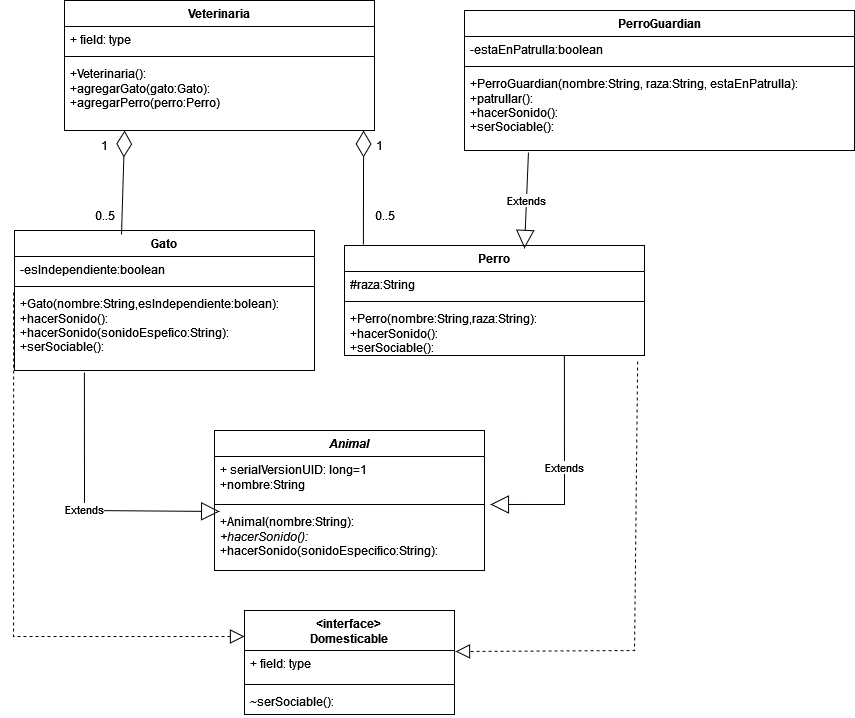

The diagram above was exported from draw.io. Its source (the exported page's mxGraphModel, read from the mxfile embedded in the PNG):
<mxGraphModel dx="1081" dy="2575" grid="1" gridSize="10" guides="1" tooltips="1" connect="1" arrows="1" fold="1" page="1" pageScale="1" pageWidth="850" pageHeight="1100" math="0" shadow="0">
  <root>
    <mxCell id="0" />
    <mxCell id="1" parent="0" />
    <mxCell id="X6drOUNhEZBL5cAgmU9X-1" value="&lt;i&gt;Animal&lt;/i&gt;" style="swimlane;fontStyle=1;align=center;verticalAlign=top;childLayout=stackLayout;horizontal=1;startSize=26;horizontalStack=0;resizeParent=1;resizeParentMax=0;resizeLast=0;collapsible=1;marginBottom=0;whiteSpace=wrap;html=1;" vertex="1" parent="1">
      <mxGeometry x="410" y="-680" width="270" height="140" as="geometry" />
    </mxCell>
    <mxCell id="X6drOUNhEZBL5cAgmU9X-2" value="&lt;div&gt;+ serialVersionUID: long=1&lt;/div&gt;&lt;div&gt;+nombre:String&lt;br&gt;&lt;/div&gt;" style="text;strokeColor=none;fillColor=none;align=left;verticalAlign=top;spacingLeft=4;spacingRight=4;overflow=hidden;rotatable=0;points=[[0,0.5],[1,0.5]];portConstraint=eastwest;whiteSpace=wrap;html=1;" vertex="1" parent="X6drOUNhEZBL5cAgmU9X-1">
      <mxGeometry y="26" width="270" height="44" as="geometry" />
    </mxCell>
    <mxCell id="X6drOUNhEZBL5cAgmU9X-3" value="" style="line;strokeWidth=1;fillColor=none;align=left;verticalAlign=middle;spacingTop=-1;spacingLeft=3;spacingRight=3;rotatable=0;labelPosition=right;points=[];portConstraint=eastwest;strokeColor=inherit;" vertex="1" parent="X6drOUNhEZBL5cAgmU9X-1">
      <mxGeometry y="70" width="270" height="8" as="geometry" />
    </mxCell>
    <mxCell id="X6drOUNhEZBL5cAgmU9X-4" value="&lt;div&gt;+Animal(nombre:String):&lt;/div&gt;&lt;div&gt;&lt;i&gt;+hacerSonido():&lt;/i&gt;&lt;/div&gt;&lt;div&gt;+hacerSonido(sonidoEspecifico:String):&lt;br&gt;&lt;/div&gt;" style="text;strokeColor=none;fillColor=none;align=left;verticalAlign=top;spacingLeft=4;spacingRight=4;overflow=hidden;rotatable=0;points=[[0,0.5],[1,0.5]];portConstraint=eastwest;whiteSpace=wrap;html=1;" vertex="1" parent="X6drOUNhEZBL5cAgmU9X-1">
      <mxGeometry y="78" width="270" height="62" as="geometry" />
    </mxCell>
    <mxCell id="X6drOUNhEZBL5cAgmU9X-5" value="&lt;div&gt;&amp;lt;interface&amp;gt;&lt;/div&gt;&lt;div&gt;Domesticable&lt;br&gt;&lt;/div&gt;" style="swimlane;fontStyle=1;align=center;verticalAlign=top;childLayout=stackLayout;horizontal=1;startSize=40;horizontalStack=0;resizeParent=1;resizeParentMax=0;resizeLast=0;collapsible=1;marginBottom=0;whiteSpace=wrap;html=1;" vertex="1" parent="1">
      <mxGeometry x="440" y="-500" width="210" height="104" as="geometry" />
    </mxCell>
    <mxCell id="X6drOUNhEZBL5cAgmU9X-6" value="+ field: type" style="text;strokeColor=none;fillColor=none;align=left;verticalAlign=top;spacingLeft=4;spacingRight=4;overflow=hidden;rotatable=0;points=[[0,0.5],[1,0.5]];portConstraint=eastwest;whiteSpace=wrap;html=1;" vertex="1" parent="X6drOUNhEZBL5cAgmU9X-5">
      <mxGeometry y="40" width="210" height="30" as="geometry" />
    </mxCell>
    <mxCell id="X6drOUNhEZBL5cAgmU9X-7" value="" style="line;strokeWidth=1;fillColor=none;align=left;verticalAlign=middle;spacingTop=-1;spacingLeft=3;spacingRight=3;rotatable=0;labelPosition=right;points=[];portConstraint=eastwest;strokeColor=inherit;" vertex="1" parent="X6drOUNhEZBL5cAgmU9X-5">
      <mxGeometry y="70" width="210" height="8" as="geometry" />
    </mxCell>
    <mxCell id="X6drOUNhEZBL5cAgmU9X-8" value="~serSociable():" style="text;strokeColor=none;fillColor=none;align=left;verticalAlign=top;spacingLeft=4;spacingRight=4;overflow=hidden;rotatable=0;points=[[0,0.5],[1,0.5]];portConstraint=eastwest;whiteSpace=wrap;html=1;" vertex="1" parent="X6drOUNhEZBL5cAgmU9X-5">
      <mxGeometry y="78" width="210" height="26" as="geometry" />
    </mxCell>
    <mxCell id="X6drOUNhEZBL5cAgmU9X-9" value="Gato " style="swimlane;fontStyle=1;align=center;verticalAlign=top;childLayout=stackLayout;horizontal=1;startSize=26;horizontalStack=0;resizeParent=1;resizeParentMax=0;resizeLast=0;collapsible=1;marginBottom=0;whiteSpace=wrap;html=1;" vertex="1" parent="1">
      <mxGeometry x="210" y="-880" width="300" height="140" as="geometry" />
    </mxCell>
    <mxCell id="X6drOUNhEZBL5cAgmU9X-10" value="-esIndependiente:boolean" style="text;strokeColor=none;fillColor=none;align=left;verticalAlign=top;spacingLeft=4;spacingRight=4;overflow=hidden;rotatable=0;points=[[0,0.5],[1,0.5]];portConstraint=eastwest;whiteSpace=wrap;html=1;" vertex="1" parent="X6drOUNhEZBL5cAgmU9X-9">
      <mxGeometry y="26" width="300" height="26" as="geometry" />
    </mxCell>
    <mxCell id="X6drOUNhEZBL5cAgmU9X-11" value="" style="line;strokeWidth=1;fillColor=none;align=left;verticalAlign=middle;spacingTop=-1;spacingLeft=3;spacingRight=3;rotatable=0;labelPosition=right;points=[];portConstraint=eastwest;strokeColor=inherit;" vertex="1" parent="X6drOUNhEZBL5cAgmU9X-9">
      <mxGeometry y="52" width="300" height="8" as="geometry" />
    </mxCell>
    <mxCell id="X6drOUNhEZBL5cAgmU9X-12" value="&lt;div&gt;+Gato(nombre:String,esIndependiente:bolean):&lt;/div&gt;&lt;div&gt;+hacerSonido():&lt;br&gt;+hacerSonido(sonidoEspefico:String):&lt;/div&gt;&lt;div&gt;+serSociable():&lt;/div&gt;&lt;div&gt;&lt;br&gt;&lt;/div&gt;" style="text;strokeColor=none;fillColor=none;align=left;verticalAlign=top;spacingLeft=4;spacingRight=4;overflow=hidden;rotatable=0;points=[[0,0.5],[1,0.5]];portConstraint=eastwest;whiteSpace=wrap;html=1;" vertex="1" parent="X6drOUNhEZBL5cAgmU9X-9">
      <mxGeometry y="60" width="300" height="80" as="geometry" />
    </mxCell>
    <mxCell id="X6drOUNhEZBL5cAgmU9X-17" value="Perro" style="swimlane;fontStyle=1;align=center;verticalAlign=top;childLayout=stackLayout;horizontal=1;startSize=26;horizontalStack=0;resizeParent=1;resizeParentMax=0;resizeLast=0;collapsible=1;marginBottom=0;whiteSpace=wrap;html=1;" vertex="1" parent="1">
      <mxGeometry x="540" y="-865" width="300" height="110" as="geometry" />
    </mxCell>
    <mxCell id="X6drOUNhEZBL5cAgmU9X-18" value="#raza:String" style="text;strokeColor=none;fillColor=none;align=left;verticalAlign=top;spacingLeft=4;spacingRight=4;overflow=hidden;rotatable=0;points=[[0,0.5],[1,0.5]];portConstraint=eastwest;whiteSpace=wrap;html=1;" vertex="1" parent="X6drOUNhEZBL5cAgmU9X-17">
      <mxGeometry y="26" width="300" height="26" as="geometry" />
    </mxCell>
    <mxCell id="X6drOUNhEZBL5cAgmU9X-19" value="" style="line;strokeWidth=1;fillColor=none;align=left;verticalAlign=middle;spacingTop=-1;spacingLeft=3;spacingRight=3;rotatable=0;labelPosition=right;points=[];portConstraint=eastwest;strokeColor=inherit;" vertex="1" parent="X6drOUNhEZBL5cAgmU9X-17">
      <mxGeometry y="52" width="300" height="8" as="geometry" />
    </mxCell>
    <mxCell id="X6drOUNhEZBL5cAgmU9X-20" value="&lt;div&gt;+Perro(nombre:String,raza:String):&lt;/div&gt;&lt;div&gt;+hacerSonido():&lt;br&gt;&lt;/div&gt;&lt;div&gt;+serSociable():&lt;/div&gt;" style="text;strokeColor=none;fillColor=none;align=left;verticalAlign=top;spacingLeft=4;spacingRight=4;overflow=hidden;rotatable=0;points=[[0,0.5],[1,0.5]];portConstraint=eastwest;whiteSpace=wrap;html=1;" vertex="1" parent="X6drOUNhEZBL5cAgmU9X-17">
      <mxGeometry y="60" width="300" height="50" as="geometry" />
    </mxCell>
    <mxCell id="X6drOUNhEZBL5cAgmU9X-22" value="PerroGuardian" style="swimlane;fontStyle=1;align=center;verticalAlign=top;childLayout=stackLayout;horizontal=1;startSize=26;horizontalStack=0;resizeParent=1;resizeParentMax=0;resizeLast=0;collapsible=1;marginBottom=0;whiteSpace=wrap;html=1;" vertex="1" parent="1">
      <mxGeometry x="660" y="-1100" width="390" height="140" as="geometry" />
    </mxCell>
    <mxCell id="X6drOUNhEZBL5cAgmU9X-23" value="-estaEnPatrulla:boolean" style="text;strokeColor=none;fillColor=none;align=left;verticalAlign=top;spacingLeft=4;spacingRight=4;overflow=hidden;rotatable=0;points=[[0,0.5],[1,0.5]];portConstraint=eastwest;whiteSpace=wrap;html=1;" vertex="1" parent="X6drOUNhEZBL5cAgmU9X-22">
      <mxGeometry y="26" width="390" height="26" as="geometry" />
    </mxCell>
    <mxCell id="X6drOUNhEZBL5cAgmU9X-24" value="" style="line;strokeWidth=1;fillColor=none;align=left;verticalAlign=middle;spacingTop=-1;spacingLeft=3;spacingRight=3;rotatable=0;labelPosition=right;points=[];portConstraint=eastwest;strokeColor=inherit;" vertex="1" parent="X6drOUNhEZBL5cAgmU9X-22">
      <mxGeometry y="52" width="390" height="8" as="geometry" />
    </mxCell>
    <mxCell id="X6drOUNhEZBL5cAgmU9X-25" value="&lt;div&gt;+PerroGuardian(nombre:String, raza:String, estaEnPatrulla):&lt;/div&gt;&lt;div&gt;+patrullar():&lt;/div&gt;&lt;div&gt;+hacerSonido():&lt;/div&gt;&lt;div&gt;+serSociable():&lt;/div&gt;&lt;div&gt;&lt;br&gt;&lt;/div&gt;" style="text;strokeColor=none;fillColor=none;align=left;verticalAlign=top;spacingLeft=4;spacingRight=4;overflow=hidden;rotatable=0;points=[[0,0.5],[1,0.5]];portConstraint=eastwest;whiteSpace=wrap;html=1;" vertex="1" parent="X6drOUNhEZBL5cAgmU9X-22">
      <mxGeometry y="60" width="390" height="80" as="geometry" />
    </mxCell>
    <mxCell id="X6drOUNhEZBL5cAgmU9X-26" value="Veterinaria" style="swimlane;fontStyle=1;align=center;verticalAlign=top;childLayout=stackLayout;horizontal=1;startSize=26;horizontalStack=0;resizeParent=1;resizeParentMax=0;resizeLast=0;collapsible=1;marginBottom=0;whiteSpace=wrap;html=1;" vertex="1" parent="1">
      <mxGeometry x="260" y="-1110" width="310" height="130" as="geometry" />
    </mxCell>
    <mxCell id="X6drOUNhEZBL5cAgmU9X-27" value="+ field: type" style="text;strokeColor=none;fillColor=none;align=left;verticalAlign=top;spacingLeft=4;spacingRight=4;overflow=hidden;rotatable=0;points=[[0,0.5],[1,0.5]];portConstraint=eastwest;whiteSpace=wrap;html=1;" vertex="1" parent="X6drOUNhEZBL5cAgmU9X-26">
      <mxGeometry y="26" width="310" height="26" as="geometry" />
    </mxCell>
    <mxCell id="X6drOUNhEZBL5cAgmU9X-28" value="" style="line;strokeWidth=1;fillColor=none;align=left;verticalAlign=middle;spacingTop=-1;spacingLeft=3;spacingRight=3;rotatable=0;labelPosition=right;points=[];portConstraint=eastwest;strokeColor=inherit;" vertex="1" parent="X6drOUNhEZBL5cAgmU9X-26">
      <mxGeometry y="52" width="310" height="8" as="geometry" />
    </mxCell>
    <mxCell id="X6drOUNhEZBL5cAgmU9X-29" value="&lt;div&gt;+Veterinaria():&lt;/div&gt;&lt;div&gt;+agregarGato(gato:Gato):&lt;br&gt;+agregarPerro(perro:Perro)&lt;br&gt;&lt;/div&gt;" style="text;strokeColor=none;fillColor=none;align=left;verticalAlign=top;spacingLeft=4;spacingRight=4;overflow=hidden;rotatable=0;points=[[0,0.5],[1,0.5]];portConstraint=eastwest;whiteSpace=wrap;html=1;" vertex="1" parent="X6drOUNhEZBL5cAgmU9X-26">
      <mxGeometry y="60" width="310" height="70" as="geometry" />
    </mxCell>
    <mxCell id="X6drOUNhEZBL5cAgmU9X-31" value="Extends" style="endArrow=block;endSize=16;endFill=0;html=1;rounded=0;entryX=1.022;entryY=-0.065;entryDx=0;entryDy=0;entryPerimeter=0;exitX=0.733;exitY=1;exitDx=0;exitDy=0;exitPerimeter=0;" edge="1" parent="1" source="X6drOUNhEZBL5cAgmU9X-20" target="X6drOUNhEZBL5cAgmU9X-4">
      <mxGeometry width="160" relative="1" as="geometry">
        <mxPoint x="720" y="-710" as="sourcePoint" />
        <mxPoint x="880" y="-710" as="targetPoint" />
        <Array as="points">
          <mxPoint x="760" y="-606" />
        </Array>
      </mxGeometry>
    </mxCell>
    <mxCell id="X6drOUNhEZBL5cAgmU9X-32" value="Extends" style="endArrow=block;endSize=16;endFill=0;html=1;rounded=0;entryX=0.019;entryY=0.048;entryDx=0;entryDy=0;entryPerimeter=0;exitX=0.233;exitY=1.025;exitDx=0;exitDy=0;exitPerimeter=0;" edge="1" parent="1" source="X6drOUNhEZBL5cAgmU9X-12" target="X6drOUNhEZBL5cAgmU9X-4">
      <mxGeometry width="160" relative="1" as="geometry">
        <mxPoint x="320" y="-710" as="sourcePoint" />
        <mxPoint x="480" y="-710" as="targetPoint" />
        <Array as="points">
          <mxPoint x="280" y="-600" />
        </Array>
      </mxGeometry>
    </mxCell>
    <mxCell id="X6drOUNhEZBL5cAgmU9X-33" value="" style="endArrow=block;dashed=1;endFill=0;endSize=12;html=1;rounded=0;entryX=0;entryY=0.25;entryDx=0;entryDy=0;exitX=-0.003;exitY=0.025;exitDx=0;exitDy=0;exitPerimeter=0;" edge="1" parent="1" source="X6drOUNhEZBL5cAgmU9X-12" target="X6drOUNhEZBL5cAgmU9X-5">
      <mxGeometry width="160" relative="1" as="geometry">
        <mxPoint x="140" y="-690" as="sourcePoint" />
        <mxPoint x="300" y="-690" as="targetPoint" />
        <Array as="points">
          <mxPoint x="209" y="-474" />
        </Array>
      </mxGeometry>
    </mxCell>
    <mxCell id="X6drOUNhEZBL5cAgmU9X-34" value="" style="endArrow=block;dashed=1;endFill=0;endSize=12;html=1;rounded=0;entryX=1.005;entryY=0.033;entryDx=0;entryDy=0;entryPerimeter=0;exitX=0.977;exitY=1.12;exitDx=0;exitDy=0;exitPerimeter=0;" edge="1" parent="1" source="X6drOUNhEZBL5cAgmU9X-20" target="X6drOUNhEZBL5cAgmU9X-6">
      <mxGeometry width="160" relative="1" as="geometry">
        <mxPoint x="810" y="-640" as="sourcePoint" />
        <mxPoint x="970" y="-640" as="targetPoint" />
        <Array as="points">
          <mxPoint x="830" y="-460" />
        </Array>
      </mxGeometry>
    </mxCell>
    <mxCell id="X6drOUNhEZBL5cAgmU9X-38" value="0..5" style="text;html=1;align=center;verticalAlign=middle;resizable=0;points=[];autosize=1;strokeColor=none;fillColor=none;" vertex="1" parent="1">
      <mxGeometry x="280" y="-910" width="40" height="30" as="geometry" />
    </mxCell>
    <mxCell id="X6drOUNhEZBL5cAgmU9X-39" value="1" style="text;html=1;align=center;verticalAlign=middle;resizable=0;points=[];autosize=1;strokeColor=none;fillColor=none;" vertex="1" parent="1">
      <mxGeometry x="285" y="-980" width="30" height="30" as="geometry" />
    </mxCell>
    <mxCell id="X6drOUNhEZBL5cAgmU9X-40" value="1" style="text;html=1;align=center;verticalAlign=middle;resizable=0;points=[];autosize=1;strokeColor=none;fillColor=none;" vertex="1" parent="1">
      <mxGeometry x="560" y="-980" width="30" height="30" as="geometry" />
    </mxCell>
    <mxCell id="X6drOUNhEZBL5cAgmU9X-41" value="0..5" style="text;html=1;align=center;verticalAlign=middle;resizable=0;points=[];autosize=1;strokeColor=none;fillColor=none;" vertex="1" parent="1">
      <mxGeometry x="560" y="-910" width="40" height="30" as="geometry" />
    </mxCell>
    <mxCell id="X6drOUNhEZBL5cAgmU9X-42" value="" style="endArrow=diamondThin;endFill=0;endSize=24;html=1;rounded=0;entryX=0.194;entryY=1;entryDx=0;entryDy=0;entryPerimeter=0;exitX=0.925;exitY=1.133;exitDx=0;exitDy=0;exitPerimeter=0;" edge="1" parent="1" source="X6drOUNhEZBL5cAgmU9X-38" target="X6drOUNhEZBL5cAgmU9X-29">
      <mxGeometry width="160" relative="1" as="geometry">
        <mxPoint x="300" y="-930" as="sourcePoint" />
        <mxPoint x="460" y="-930" as="targetPoint" />
      </mxGeometry>
    </mxCell>
    <mxCell id="X6drOUNhEZBL5cAgmU9X-43" value="" style="endArrow=diamondThin;endFill=0;endSize=24;html=1;rounded=0;exitX=0.063;exitY=-0.009;exitDx=0;exitDy=0;exitPerimeter=0;" edge="1" parent="1" source="X6drOUNhEZBL5cAgmU9X-17">
      <mxGeometry width="160" relative="1" as="geometry">
        <mxPoint x="559.0000000000001" y="-884.01" as="sourcePoint" />
        <mxPoint x="559.1" y="-980" as="targetPoint" />
      </mxGeometry>
    </mxCell>
    <mxCell id="X6drOUNhEZBL5cAgmU9X-44" value="Extends" style="endArrow=block;endSize=16;endFill=0;html=1;rounded=0;exitX=0.164;exitY=1.025;exitDx=0;exitDy=0;exitPerimeter=0;entryX=0.6;entryY=0.027;entryDx=0;entryDy=0;entryPerimeter=0;" edge="1" parent="1" source="X6drOUNhEZBL5cAgmU9X-25" target="X6drOUNhEZBL5cAgmU9X-17">
      <mxGeometry width="160" relative="1" as="geometry">
        <mxPoint x="580" y="-910" as="sourcePoint" />
        <mxPoint x="740" y="-910" as="targetPoint" />
      </mxGeometry>
    </mxCell>
  </root>
</mxGraphModel>